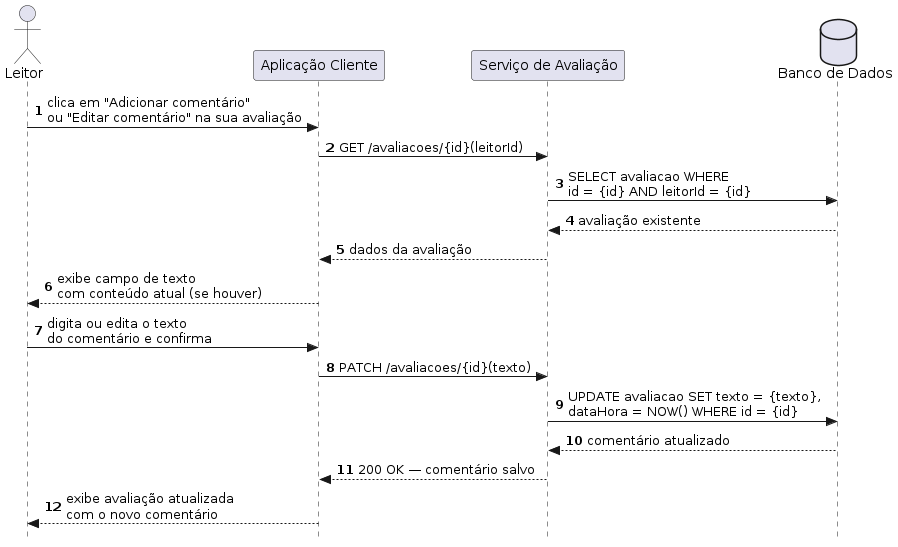

The diagram above was rendered by PlantUML. Its source (embedded in the PNG):
@startuml
autonumber
skinparam style strictuml

actor Leitor as "Leitor"
participant Client           as "Aplicação Cliente"
participant ServiceAvaliacao as "Serviço de Avaliação"
database    BD               as "Banco de Dados"

Leitor -> Client : clica em "Adicionar comentário"\nou "Editar comentário" na sua avaliação

Client -> ServiceAvaliacao : GET /avaliacoes/{id}(leitorId)
ServiceAvaliacao -> BD : SELECT avaliacao WHERE\nid = {id} AND leitorId = {id}
BD --> ServiceAvaliacao : avaliação existente
ServiceAvaliacao --> Client : dados da avaliação

Client --> Leitor : exibe campo de texto\ncom conteúdo atual (se houver)

Leitor -> Client : digita ou edita o texto\ndo comentário e confirma

Client -> ServiceAvaliacao : PATCH /avaliacoes/{id}(texto)

ServiceAvaliacao -> BD : UPDATE avaliacao SET texto = {texto},\ndataHora = NOW() WHERE id = {id}
BD --> ServiceAvaliacao : comentário atualizado

ServiceAvaliacao --> Client : 200 OK — comentário salvo

Client --> Leitor : exibe avaliação atualizada\ncom o novo comentário
@enduml